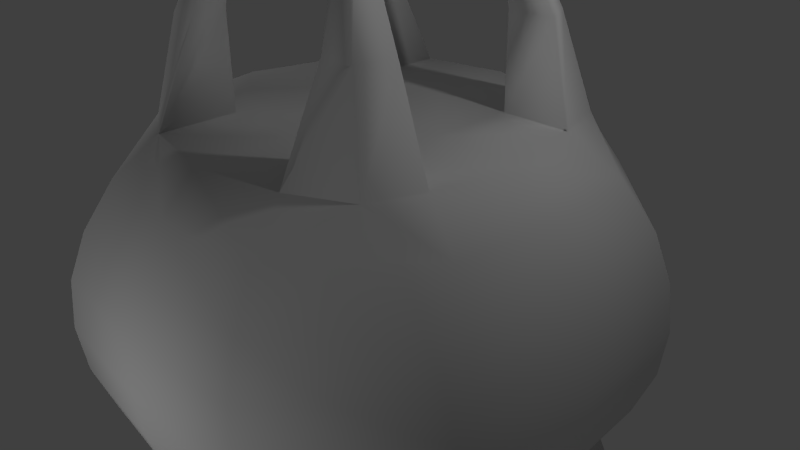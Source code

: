 # Source: CebollaEscupidora.blend  (saved by Blender 2.74.0; exported with 4.5.12 LTS)
import bpy
from mathutils import Matrix  # noqa: F401  (used for matrix-valued properties, if any)

bpy.ops.wm.read_factory_settings(use_empty=True)
scene = bpy.context.scene
scene.name = 'Scene'

# ---- collections
col_collection_1 = bpy.data.collections.new('Collection 1'); scene.collection.children.link(col_collection_1)

# ---- world
world_world = bpy.data.worlds.new('World'); scene.world = world_world
world_world.color = (0.05088, 0.05088, 0.05088)
world_world.use_sun_shadow = False
world_world.sun_shadow_jitter_overblur = 0.0
world_world.cycles.sampling_method = 'MANUAL'
world_world.cycles.sample_map_resolution = 256

# ---- cameras
cam_camera = bpy.data.cameras.new('Camera')
cam_camera.clip_end = 100.0
cam_camera.lens = 35.0
cam_camera.sensor_width = 32.0
cam_camera.sensor_height = 18.0
cam_camera.ortho_scale = 7.314
cam_camera.dof.focus_distance = 0.0
cam_camera.dof.aperture_fstop = 128.0

# ---- lights
light_point_001 = bpy.data.lights.new('Point.001', 'POINT')
light_point_001.transmission_factor = 0.0
light_point_001.energy = 100.0
light_point_001.shadow_buffer_clip_start = 0.5
light_point_001.shadow_soft_size = 0.1
light_point_001.shadow_maximum_resolution = 0.006
light_point_001.use_absolute_resolution = True
light_point_001.cycles.use_multiple_importance_sampling = False
light_point = bpy.data.lights.new('Point', 'POINT')
light_point.transmission_factor = 0.0
light_point.energy = 100.0
light_point.shadow_buffer_clip_start = 0.5
light_point.shadow_soft_size = 0.1
light_point.shadow_maximum_resolution = 0.006
light_point.use_absolute_resolution = True
light_point.cycles.use_multiple_importance_sampling = False
light_spot = bpy.data.lights.new('Spot', 'SPOT')
light_spot.transmission_factor = 0.0
light_spot.energy = 100.0
light_spot.shadow_buffer_clip_start = 0.5
light_spot.shadow_soft_size = 0.1
light_spot.shadow_maximum_resolution = 0.006
light_spot.use_absolute_resolution = True
light_spot.cycles.use_multiple_importance_sampling = False
light_lamp = bpy.data.lights.new('Lamp', 'POINT')
light_lamp.transmission_factor = 0.0
light_lamp.cutoff_distance = 30.0
light_lamp.energy = 100.0
light_lamp.shadow_buffer_clip_start = 1.001
light_lamp.shadow_soft_size = 0.1
light_lamp.shadow_maximum_resolution = 0.006
light_lamp.use_absolute_resolution = True
light_lamp.cycles.use_multiple_importance_sampling = False

# ---- meshes
me_plane_001 = bpy.data.meshes.new('Plane.001')
me_plane_001.from_pydata([(-3.405, 0.261, 0.00638), (-3.205, 0.8594, -0.004564), (-0.737, -3.447, 0.01592), (-3.425, -3.24, -0.009794), (-3.968, -2.981, -0.006368), (-2.432, -2.614, -0.006353), (-2.852, -2.161, -0.006346), (-3.188, -1.618, 0.003917), (-3.405, -1.011, -0.000458), (-3.489, -0.3928, -0.000731), (-2.833, 1.463, 0.008152), (-2.405, 1.911, -0.002384), (-3.268, 0.261, 1.638), (-3.287, -3.24, 0.614), (-2.294, -2.614, 1.135), (-3.05, -1.618, 1.527), (-3.351, -0.3928, 1.661), (-3.067, 0.8594, 1.523), (-0.5993, -3.447, 0.2184), (-3.83, -2.981, 0.8858), (-2.714, -2.161, 1.347), (-3.267, -1.011, 1.627), (-2.695, 1.463, 1.355), (-2.156, 1.911, 1.127), (-3.067, 0.8594, -1.532), (-0.5993, -3.447, -0.1865), (-3.83, -2.981, -0.8986), (-2.714, -2.161, -1.36), (-3.267, -1.011, -1.628), (-2.695, 1.463, -1.338), (-2.131, 1.911, -1.132), (-3.268, 0.261, -1.625), (-3.287, -3.24, -0.6336), (-2.294, -2.614, -1.148), (-3.05, -1.618, -1.519), (-3.351, -0.3928, -1.663), (-0.008941, 1.911, 2.393), (0.004475, 1.455, 2.838), (0.0004654, 0.8634, 3.187), (0.001086, 0.2618, 3.405), (-0.007574, -0.3916, 3.46), (0.001458, -1.011, 3.392), (-0.0002196, -1.619, 3.187), (-0.002844, -2.162, 2.838), (-0.00244, -2.616, 2.414), (0.00328, -2.98, 3.661), (-0.001302, -3.239, 3.12), (-0.001304, -3.446, 0.5574), (1.534, 0.8654, 3.05), (1.635, 0.2622, 3.269), (1.664, -0.3909, 3.324), (1.636, -1.011, 3.255), (1.525, -1.62, 3.05), (1.353, -2.163, 2.701), (1.144, -2.616, 2.277), (0.8967, -2.979, 3.524), (0.6184, -3.238, 2.984), (0.2977, -3.446, 0.4208), (1.12, 1.911, 2.15), (1.354, 1.451, 2.701), (-1.138, 1.911, 2.157), (-1.345, 1.459, 2.701), (-1.533, 0.8614, 3.05), (-1.633, 0.2614, 3.269), (-1.68, -0.3922, 3.324), (-1.633, -1.011, 3.255), (-1.525, -1.619, 3.05), (-1.359, -2.162, 2.701), (-1.148, -2.615, 2.277), (-0.8901, -2.98, 3.524), (-0.621, -3.239, 2.984), (-0.3003, -3.447, 0.4208), (2.812, 1.447, 0.008152), (3.177, 0.8673, -0.004564), (3.378, 0.2626, 0.00638), (3.445, -0.3903, -0.0007308), (3.378, -1.011, -0.0004582), (3.158, -1.62, 0.003916), (2.817, -2.163, -0.006347), (2.398, -2.617, -0.006353), (3.852, -2.979, -0.006369), (3.3, -3.238, -0.009794), (0.705, -3.445, 0.01592), (2.357, 1.911, -0.002385), (3.068, 0.8673, -1.532), (3.336, -0.3903, -1.663), (3.05, -1.62, -1.519), (2.289, -2.617, -1.148), (3.191, -3.238, -0.6336), (2.704, 1.447, -1.338), (3.27, 0.2626, -1.625), (3.27, -1.011, -1.628), (2.709, -2.163, -1.36), (3.743, -2.979, -0.8986), (0.5967, -3.445, -0.1865), (2.049, 1.911, -1.132), (2.704, 1.447, 1.355), (3.27, 0.2626, 1.638), (3.27, -1.011, 1.627), (2.709, -2.163, 1.347), (3.743, -2.979, 0.8858), (0.5967, -3.445, 0.2184), (2.13, 1.911, 1.127), (3.068, 0.8673, 1.523), (3.336, -0.3903, 1.661), (3.05, -1.62, 1.527), (2.289, -2.617, 1.135), (3.191, -3.238, 0.614), (-0.008941, 1.911, -2.37), (0.004475, 1.455, -2.793), (0.0004654, 0.8634, -3.167), (0.001086, 0.2618, -3.364), (-0.007574, -0.3916, -3.433), (0.001458, -1.011, -3.364), (-0.0002196, -1.619, -3.15), (-0.002844, -2.162, -2.822), (-0.00244, -2.616, -2.398), (0.00328, -2.98, -3.546), (-0.001302, -3.239, -3.012), (-0.001304, -3.446, -0.4973), (-1.138, 1.911, -2.162), (-1.345, 1.459, -2.685), (-1.533, 0.8614, -3.059), (-1.633, 0.2614, -3.256), (-1.68, -0.3922, -3.325), (-1.633, -1.011, -3.256), (-1.525, -1.619, -3.042), (-1.359, -2.162, -2.714), (-1.148, -2.615, -2.29), (-0.8901, -2.98, -3.437), (-0.621, -3.239, -2.904), (-0.3003, -3.447, -0.389), (1.534, 0.8654, -3.059), (1.635, 0.2622, -3.256), (1.664, -0.3909, -3.325), (1.636, -1.011, -3.256), (1.525, -1.62, -3.042), (1.353, -2.163, -2.714), (1.144, -2.616, -2.29), (0.8967, -2.979, -3.437), (0.6184, -3.238, -2.904), (0.2977, -3.446, -0.389), (1.12, 1.911, -2.02), (1.354, 1.451, -2.685), (0.4472, -3.445, -0.2878), (-1.138, 1.911, -0.002384), (-1.138, 1.911, 1.127), (-1.138, 1.911, -1.132), (-1.776, 1.911, 1.807), (-1.882, 1.913, -1.879), (-0.008941, 1.911, 0.01176), (-0.008941, 1.911, -1.179), (-0.008941, 1.911, 1.203), (1.12, 1.911, -0.002384), (1.12, 1.911, -1.132), (1.12, 1.911, 1.127), (1.828, 1.911, -1.874), (1.869, 1.911, 1.774), (-1.518, 3.115, -1.578), (-1.136, 3.115, -1.559), (-1.139, 3.115, -1.133), (-1.544, 3.115, -1.131), (-2.02, 1.461, -2.012), (-1.022, 4.522, -1.083), (-0.9616, 4.522, -1.081), (-0.9566, 4.522, -0.987), (-1.02, 4.522, -0.9875), (-1.522, 3.122, 1.569), (-1.138, 3.122, 1.568), (-1.138, 3.122, 1.127), (-1.545, 3.122, 1.127), (-1.076, 4.509, 1.069), (-1.012, 4.509, 1.067), (-1.012, 4.509, 0.9959), (-1.09, 4.509, 0.9959), (-2.02, 1.461, 2.028), (2.029, 1.449, 2.028), (2.029, 1.449, -2.012), (1.567, 3.128, 1.562), (1.721, 3.128, 1.127), (1.538, 3.128, -1.572), (1.074, 3.128, -1.569), (1.12, 3.128, -1.132), (1.12, 3.128, 1.559), (1.12, 3.128, 1.127), (1.761, 3.128, -1.13), (1.076, 4.516, 1.107), (1.089, 4.516, 1.031), (1.097, 4.516, -1.095), (0.9766, 4.516, -1.099), (0.9766, 4.516, -1.023), (0.9902, 4.516, 1.132), (0.9902, 4.516, 1.057), (1.101, 4.516, -1.023)], [(71, 131), (18, 101), (2, 82), (25, 94), (149, 162), (148, 175), (157, 176), (156, 177)], [(143, 177, 89, 84, 132), (29, 30, 149, 120, 121, 162), (123, 31, 24, 122), (124, 125, 28, 35), (127, 27, 34, 126), (129, 26, 33, 128), (130, 131, 25, 32), (140, 139, 93, 88), (137, 92, 87, 138), (135, 91, 86, 136), (134, 133, 90, 85), (122, 24, 29, 162, 121), (126, 34, 28, 125), (130, 32, 26, 129), (138, 87, 93, 139), (134, 85, 91, 135), (124, 35, 31, 123), (127, 128, 33, 27), (140, 88, 94, 144, 141), (137, 136, 86, 92), (143, 142, 156, 95, 89, 177), (132, 84, 90, 133), (21, 16, 9, 8), (20, 15, 7, 6), (19, 14, 5, 4), (18, 13, 3, 2), (22, 23, 11, 10), (17, 22, 10, 1), (16, 12, 0, 9), (15, 21, 8, 7), (14, 20, 6, 5), (13, 19, 4, 3), (12, 17, 1, 0), (100, 106, 54, 55), (104, 50, 51, 98), (102, 157, 58, 59, 176, 96), (107, 56, 57, 101), (105, 52, 53, 99), (97, 103, 48, 49), (8, 9, 35, 28), (6, 7, 34, 27), (4, 5, 33, 26), (2, 3, 32, 25), (10, 11, 30, 29), (1, 10, 29, 24), (9, 0, 31, 35), (7, 8, 28, 34), (5, 6, 27, 33), (3, 4, 26, 32), (0, 1, 24, 31), (70, 71, 47, 46), (69, 70, 46, 45), (68, 69, 45, 44), (67, 68, 44, 43), (66, 67, 43, 42), (65, 66, 42, 41), (64, 65, 41, 40), (63, 64, 40, 39), (62, 63, 39, 38), (61, 62, 38, 37), (60, 61, 37, 36), (46, 47, 57, 56), (45, 46, 56, 55), (44, 45, 55, 54), (43, 44, 54, 53), (42, 43, 53, 52), (41, 42, 52, 51), (40, 41, 51, 50), (39, 40, 50, 49), (38, 39, 49, 48), (37, 38, 48, 59), (36, 37, 59, 58), (96, 176, 59, 48, 103), (97, 49, 50, 104), (105, 98, 51, 52), (99, 53, 54, 106), (100, 55, 56, 107), (107, 101, 82, 81), (102, 96, 72, 83), (106, 100, 80, 79), (105, 99, 78, 77), (104, 98, 76, 75), (103, 97, 74, 73), (100, 107, 81, 80), (99, 106, 79, 78), (98, 105, 77, 76), (97, 104, 75, 74), (96, 103, 73, 72), (81, 82, 94, 88), (83, 72, 89, 95), (79, 80, 93, 87), (77, 78, 92, 86), (75, 76, 91, 85), (73, 74, 90, 84), (80, 81, 88, 93), (78, 79, 87, 92), (76, 77, 86, 91), (74, 75, 85, 90), (72, 73, 84, 89), (130, 118, 119, 131), (129, 117, 118, 130), (128, 116, 117, 129), (127, 115, 116, 128), (126, 114, 115, 127), (125, 113, 114, 126), (124, 112, 113, 125), (123, 111, 112, 124), (122, 110, 111, 123), (121, 109, 110, 122), (120, 108, 109, 121), (118, 140, 141, 119), (117, 139, 140, 118), (116, 138, 139, 117), (115, 137, 138, 116), (114, 136, 137, 115), (113, 135, 136, 114), (112, 134, 135, 113), (111, 133, 134, 112), (110, 132, 133, 111), (109, 143, 132, 110), (108, 142, 143, 109), (23, 22, 175, 61, 60, 148), (22, 17, 62, 61, 175), (17, 12, 63, 62), (12, 16, 64, 63), (16, 21, 65, 64), (21, 15, 66, 65), (15, 20, 67, 66), (20, 14, 68, 67), (14, 19, 69, 68), (19, 13, 70, 69), (13, 18, 71, 70), (30, 11, 145, 147), (11, 23, 146, 145), (23, 148, 167, 170), (149, 30, 161, 158), (60, 36, 152, 146), (150, 145, 146, 152), (151, 147, 145, 150), (120, 147, 151, 108), (108, 151, 154, 142), (154, 95, 185, 182), (95, 154, 153, 83), (151, 150, 153, 154), (83, 153, 155, 102), (102, 155, 184, 179), (58, 155, 152, 36), (150, 152, 155, 153), (158, 161, 166, 163), (30, 147, 160, 161), (147, 120, 159, 160), (120, 149, 158, 159), (164, 163, 166, 165), (161, 160, 165, 166), (160, 159, 164, 165), (159, 158, 163, 164), (170, 167, 171, 174), (146, 23, 170, 169), (60, 146, 169, 168), (148, 60, 168, 167), (172, 173, 174, 171), (169, 170, 174, 173), (168, 169, 173, 172), (167, 168, 172, 171), (182, 185, 193, 190), (179, 184, 192, 187), (58, 157, 178, 183), (95, 156, 180, 185), (155, 58, 183, 184), (142, 154, 182, 181), (156, 142, 181, 180), (157, 102, 179, 178), (188, 189, 190, 193), (187, 192, 191, 186), (183, 178, 186, 191), (185, 180, 188, 193), (184, 183, 191, 192), (181, 182, 190, 189), (180, 181, 189, 188), (178, 179, 187, 186)])
me_plane_001.polygons.foreach_set('use_smooth', [True] * 180)
_uv = me_plane_001.uv_layers.new(name='UVMap')
_uv.uv.foreach_set('vector', [0.3384, 0.4913, 0.3861, 0.4867, 0.4375, 0.4873, 0.4413, 0.5199, 0.3399, 0.5255, 0.101, 0.485, 0.1098, 0.4452, 0.1546, 0.4559, 0.2009, 0.4506, 0.2013, 0.4894, 0.1529, 0.4848, 0.198, 0.5531, 0.0945, 0.5495, 0.09673, 0.5192, 0.1992, 0.5249, 0.1967, 0.5812, 0.1973, 0.608, 0.09433, 0.6091, 0.09382, 0.5801, 0.1983, 0.6687, 0.09958, 0.6735, 0.096, 0.6403, 0.1978, 0.6371, 0.1568, 0.1041, 0.05733, 0.3072, 0.02756, 0.2557, 0.09085, 0.1042, 0.1747, 0.1186, 0.2414, 0.2129, 0.2289, 0.2339, 0.08342, 0.2942, 0.2283, 0.08838, 0.2253, 0.06544, 0.4472, 0.09069, 0.422, 0.1075, 0.3402, 0.6688, 0.4386, 0.6733, 0.4339, 0.7085, 0.3395, 0.7057, 0.3416, 0.6083, 0.4437, 0.609, 0.4421, 0.6402, 0.341, 0.6373, 0.3413, 0.5816, 0.341, 0.5536, 0.4435, 0.5502, 0.4438, 0.5803, 0.1992, 0.5249, 0.09673, 0.5192, 0.101, 0.485, 0.1529, 0.4848, 0.2013, 0.4894, 0.1978, 0.6371, 0.096, 0.6403, 0.09433, 0.6091, 0.1973, 0.608, 0.1747, 0.1186, 0.08342, 0.2942, 0.05733, 0.3072, 0.1568, 0.1041, 0.2599, 0.009982, 0.4229, 0.03772, 0.4472, 0.09069, 0.2253, 0.06544, 0.3413, 0.5816, 0.4438, 0.5803, 0.4437, 0.609, 0.3416, 0.6083, 0.1967, 0.5812, 0.09382, 0.5801, 0.0945, 0.5495, 0.198, 0.5531, 0.1983, 0.6687, 0.1991, 0.7057, 0.1045, 0.7089, 0.09958, 0.6735, 0.2283, 0.08838, 0.422, 0.1075, 0.2966, 0.1959, 0.2868, 0.1953, 0.2771, 0.1948, 0.3402, 0.6688, 0.341, 0.6373, 0.4421, 0.6402, 0.4386, 0.6733, 0.3384, 0.4913, 0.3408, 0.4466, 0.3824, 0.4559, 0.4263, 0.444, 0.4375, 0.4873, 0.3861, 0.4867, 0.3399, 0.5255, 0.4413, 0.5199, 0.4435, 0.5502, 0.341, 0.5536, 0.09468, 0.5481, 0.09435, 0.577, 0.006076, 0.5778, 0.008836, 0.5402, 0.09932, 0.484, 0.09656, 0.5169, 0.01631, 0.5021, 0.02647, 0.4654, 0.07734, 0.3415, 0.1052, 0.3947, 0.02756, 0.3466, 0.04206, 0.338, 0.2303, 0.2369, 0.1015, 0.3257, 0.08066, 0.3164, 0.2226, 0.2392, 0.1028, 0.6742, 0.1114, 0.7134, 0.04472, 0.7297, 0.0314, 0.6954, 0.09767, 0.6377, 0.1028, 0.6742, 0.0314, 0.6954, 0.01726, 0.6548, 0.09435, 0.577, 0.09586, 0.6075, 0.0101, 0.6175, 0.006076, 0.5778, 0.09656, 0.5169, 0.09468, 0.5481, 0.008836, 0.5402, 0.01631, 0.5021, 0.104, 0.4485, 0.09932, 0.484, 0.02647, 0.4654, 0.03864, 0.4312, 0.1015, 0.3257, 0.07734, 0.3415, 0.04206, 0.338, 0.08066, 0.3164, 0.09586, 0.6075, 0.09767, 0.6377, 0.01726, 0.6548, 0.0101, 0.6175, 0.4685, 0.132, 0.4995, 0.182, 0.4325, 0.3316, 0.365, 0.3312, 0.4426, 0.5772, 0.3401, 0.5757, 0.3406, 0.549, 0.4427, 0.5485, 0.4259, 0.7138, 0.3873, 0.7024, 0.3369, 0.7051, 0.3372, 0.6636, 0.3867, 0.6706, 0.4351, 0.6731, 0.4406, 0.1427, 0.3495, 0.3163, 0.2881, 0.2186, 0.2993, 0.1986, 0.4409, 0.5174, 0.3401, 0.5202, 0.3398, 0.4876, 0.4381, 0.4845, 0.4414, 0.6075, 0.4397, 0.6378, 0.3382, 0.6321, 0.3391, 0.6034, 0.008682, 0.6171, 0.006141, 0.5796, 0.09382, 0.5801, 0.09433, 0.6091, 0.02669, 0.6918, 0.0155, 0.6553, 0.096, 0.6403, 0.09958, 0.6735, 0.04206, 0.338, 0.02756, 0.3466, 0.02756, 0.2557, 0.05733, 0.3072, 0.2226, 0.2392, 0.08066, 0.3164, 0.08342, 0.2942, 0.2289, 0.2339, 0.03054, 0.4639, 0.04433, 0.4309, 0.1098, 0.4452, 0.101, 0.485, 0.01805, 0.5036, 0.03054, 0.4639, 0.101, 0.485, 0.09673, 0.5192, 0.006141, 0.5796, 0.009538, 0.5401, 0.0945, 0.5495, 0.09382, 0.5801, 0.0155, 0.6553, 0.008682, 0.6171, 0.09433, 0.6091, 0.096, 0.6403, 0.03884, 0.7262, 0.02669, 0.6918, 0.09958, 0.6735, 0.1045, 0.7089, 0.08066, 0.3164, 0.04206, 0.338, 0.05733, 0.3072, 0.08342, 0.2942, 0.009538, 0.5401, 0.01805, 0.5036, 0.09673, 0.5192, 0.0945, 0.5495, 0.2991, 0.3434, 0.2535, 0.2378, 0.2734, 0.2343, 0.3259, 0.3328, 0.3028, 0.3643, 0.2991, 0.3434, 0.3259, 0.3328, 0.3354, 0.3504, 0.2657, 0.421, 0.3028, 0.3643, 0.3354, 0.3504, 0.3651, 0.4066, 0.1979, 0.4874, 0.1985, 0.4504, 0.269, 0.4485, 0.2689, 0.4834, 0.1978, 0.52, 0.1979, 0.4874, 0.2689, 0.4834, 0.269, 0.5162, 0.1973, 0.5488, 0.1978, 0.52, 0.269, 0.5162, 0.269, 0.5464, 0.1968, 0.5754, 0.1973, 0.5488, 0.269, 0.5464, 0.2685, 0.5748, 0.1984, 0.6032, 0.1968, 0.5754, 0.2685, 0.5748, 0.2688, 0.6045, 0.1992, 0.6318, 0.1984, 0.6032, 0.2688, 0.6045, 0.2688, 0.634, 0.2006, 0.6641, 0.1992, 0.6318, 0.2688, 0.634, 0.269, 0.6677, 0.1996, 0.7047, 0.2006, 0.6641, 0.269, 0.6677, 0.2682, 0.7024, 0.3259, 0.3328, 0.2734, 0.2343, 0.2881, 0.2186, 0.3495, 0.3163, 0.3354, 0.3504, 0.3259, 0.3328, 0.3495, 0.3163, 0.365, 0.3312, 0.3651, 0.4066, 0.3354, 0.3504, 0.365, 0.3312, 0.4325, 0.3316, 0.2689, 0.4834, 0.269, 0.4485, 0.3394, 0.4507, 0.3398, 0.4876, 0.269, 0.5162, 0.2689, 0.4834, 0.3398, 0.4876, 0.3401, 0.5202, 0.269, 0.5464, 0.269, 0.5162, 0.3401, 0.5202, 0.3406, 0.549, 0.2685, 0.5748, 0.269, 0.5464, 0.3406, 0.549, 0.3401, 0.5757, 0.2688, 0.6045, 0.2685, 0.5748, 0.3401, 0.5757, 0.3391, 0.6034, 0.2688, 0.634, 0.2688, 0.6045, 0.3391, 0.6034, 0.3382, 0.6321, 0.269, 0.6677, 0.2688, 0.634, 0.3382, 0.6321, 0.3372, 0.6636, 0.2682, 0.7024, 0.269, 0.6677, 0.3372, 0.6636, 0.3369, 0.7051, 0.4351, 0.6731, 0.3867, 0.6706, 0.3372, 0.6636, 0.3382, 0.6321, 0.4397, 0.6378, 0.4414, 0.6075, 0.3391, 0.6034, 0.3401, 0.5757, 0.4426, 0.5772, 0.4409, 0.5174, 0.4427, 0.5485, 0.3406, 0.549, 0.3401, 0.5202, 0.4381, 0.4845, 0.3398, 0.4876, 0.3394, 0.4507, 0.4337, 0.4492, 0.4685, 0.132, 0.365, 0.3312, 0.3495, 0.3163, 0.4406, 0.1427, 0.4406, 0.1427, 0.2993, 0.1986, 0.3039, 0.194, 0.4419, 0.1193, 0.4259, 0.7138, 0.4351, 0.6731, 0.506, 0.6945, 0.4921, 0.7304, 0.4995, 0.182, 0.4685, 0.132, 0.4829, 0.0976, 0.5018, 0.08808, 0.4409, 0.5174, 0.4381, 0.4845, 0.5105, 0.4654, 0.5206, 0.5023, 0.4426, 0.5772, 0.4427, 0.5485, 0.528, 0.5405, 0.5306, 0.5781, 0.4397, 0.6378, 0.4414, 0.6075, 0.5267, 0.6177, 0.5195, 0.6554, 0.4685, 0.132, 0.4406, 0.1427, 0.4419, 0.1193, 0.4829, 0.0976, 0.4381, 0.4845, 0.4337, 0.4492, 0.4986, 0.4312, 0.5105, 0.4654, 0.4427, 0.5485, 0.4409, 0.5174, 0.5206, 0.5023, 0.528, 0.5405, 0.4414, 0.6075, 0.4426, 0.5772, 0.5306, 0.5781, 0.5267, 0.6177, 0.4351, 0.6731, 0.4397, 0.6378, 0.5195, 0.6554, 0.506, 0.6945, 0.4419, 0.1193, 0.3039, 0.194, 0.2966, 0.1959, 0.422, 0.1075, 0.4924, 0.4309, 0.5069, 0.4654, 0.4375, 0.4873, 0.4263, 0.444, 0.5018, 0.08808, 0.4829, 0.0976, 0.4472, 0.09069, 0.4229, 0.03772, 0.522, 0.6553, 0.511, 0.692, 0.4386, 0.6733, 0.4421, 0.6402, 0.531, 0.5796, 0.5287, 0.617, 0.4437, 0.609, 0.4438, 0.5803, 0.519, 0.5036, 0.5277, 0.5404, 0.4435, 0.5502, 0.4413, 0.5199, 0.4829, 0.0976, 0.4419, 0.1193, 0.422, 0.1075, 0.4472, 0.09069, 0.511, 0.692, 0.4991, 0.7264, 0.4339, 0.7085, 0.4386, 0.6733, 0.5287, 0.617, 0.522, 0.6553, 0.4421, 0.6402, 0.4437, 0.609, 0.5277, 0.5404, 0.531, 0.5796, 0.4438, 0.5803, 0.4435, 0.5502, 0.5069, 0.4654, 0.519, 0.5036, 0.4413, 0.5199, 0.4375, 0.4873, 0.1747, 0.1186, 0.2001, 0.101, 0.2569, 0.199, 0.2414, 0.2129, 0.1568, 0.1041, 0.1892, 0.08123, 0.2001, 0.101, 0.1747, 0.1186, 0.09085, 0.1042, 0.1577, 0.02558, 0.1892, 0.08123, 0.1568, 0.1041, 0.1983, 0.6687, 0.2693, 0.6736, 0.2694, 0.7087, 0.1991, 0.7057, 0.1978, 0.6371, 0.2695, 0.6413, 0.2693, 0.6736, 0.1983, 0.6687, 0.1973, 0.608, 0.2696, 0.6106, 0.2695, 0.6413, 0.1978, 0.6371, 0.1967, 0.5812, 0.2692, 0.5819, 0.2696, 0.6106, 0.1973, 0.608, 0.198, 0.5531, 0.2697, 0.5517, 0.2692, 0.5819, 0.1967, 0.5812, 0.1992, 0.5249, 0.2698, 0.522, 0.2697, 0.5517, 0.198, 0.5531, 0.2013, 0.4894, 0.2704, 0.4866, 0.2698, 0.522, 0.1992, 0.5249, 0.2009, 0.4506, 0.2701, 0.4523, 0.2704, 0.4866, 0.2013, 0.4894, 0.2001, 0.101, 0.2283, 0.08838, 0.2771, 0.1948, 0.2569, 0.199, 0.1892, 0.08123, 0.2253, 0.06544, 0.2283, 0.08838, 0.2001, 0.101, 0.1577, 0.02558, 0.2599, 0.009982, 0.2253, 0.06544, 0.1892, 0.08123, 0.2693, 0.6736, 0.3402, 0.6688, 0.3395, 0.7057, 0.2694, 0.7087, 0.2695, 0.6413, 0.341, 0.6373, 0.3402, 0.6688, 0.2693, 0.6736, 0.2696, 0.6106, 0.3416, 0.6083, 0.341, 0.6373, 0.2695, 0.6413, 0.2692, 0.5819, 0.3413, 0.5816, 0.3416, 0.6083, 0.2696, 0.6106, 0.2697, 0.5517, 0.341, 0.5536, 0.3413, 0.5816, 0.2692, 0.5819, 0.2698, 0.522, 0.3399, 0.5255, 0.341, 0.5536, 0.2697, 0.5517, 0.2704, 0.4866, 0.3384, 0.4913, 0.3399, 0.5255, 0.2698, 0.522, 0.2701, 0.4523, 0.3408, 0.4466, 0.3384, 0.4913, 0.2704, 0.4866, 0.1114, 0.7134, 0.1028, 0.6742, 0.1513, 0.6713, 0.2006, 0.6641, 0.1996, 0.7047, 0.1556, 0.703, 0.1028, 0.6742, 0.09767, 0.6377, 0.1992, 0.6318, 0.2006, 0.6641, 0.1513, 0.6713, 0.09767, 0.6377, 0.09586, 0.6075, 0.1984, 0.6032, 0.1992, 0.6318, 0.09586, 0.6075, 0.09435, 0.577, 0.1968, 0.5754, 0.1984, 0.6032, 0.09435, 0.577, 0.09468, 0.5481, 0.1973, 0.5488, 0.1968, 0.5754, 0.09468, 0.5481, 0.09656, 0.5169, 0.1978, 0.52, 0.1973, 0.5488, 0.09656, 0.5169, 0.09932, 0.484, 0.1979, 0.4874, 0.1978, 0.52, 0.09932, 0.484, 0.104, 0.4485, 0.1985, 0.4504, 0.1979, 0.4874, 0.1052, 0.3947, 0.07734, 0.3415, 0.3028, 0.3643, 0.2657, 0.421, 0.07734, 0.3415, 0.1015, 0.3257, 0.2991, 0.3434, 0.3028, 0.3643, 0.1015, 0.3257, 0.2303, 0.2369, 0.2535, 0.2378, 0.2991, 0.3434, 0.5951, 0.3161, 0.5747, 0.23, 0.6712, 0.2306, 0.6707, 0.3166, 0.5747, 0.229, 0.5937, 0.143, 0.6713, 0.1431, 0.6712, 0.2291, 0.6837, 0.5423, 0.7032, 0.5121, 0.7541, 0.5454, 0.7475, 0.5674, 0.7026, 0.6695, 0.6844, 0.6355, 0.7476, 0.6109, 0.754, 0.6326, 0.6713, 0.06463, 0.7573, 0.04674, 0.7573, 0.1374, 0.6713, 0.1431, 0.7572, 0.2281, 0.6712, 0.2291, 0.6713, 0.1431, 0.7573, 0.1374, 0.7567, 0.3207, 0.6707, 0.3166, 0.6712, 0.2306, 0.7572, 0.23, 0.6702, 0.395, 0.6707, 0.3166, 0.7567, 0.3207, 0.7561, 0.4113, 0.7561, 0.4113, 0.7567, 0.3207, 0.8427, 0.3176, 0.8423, 0.3853, 0.6851, 0.5906, 0.6849, 0.5433, 0.7444, 0.5582, 0.7471, 0.5899, 0.9134, 0.318, 0.8427, 0.3176, 0.8432, 0.2316, 0.9374, 0.2321, 0.7567, 0.3207, 0.7572, 0.23, 0.8432, 0.2316, 0.8427, 0.3176, 0.9374, 0.2293, 0.8432, 0.2293, 0.8432, 0.1432, 0.9202, 0.1433, 0.6822, 0.6332, 0.6843, 0.5835, 0.7462, 0.5851, 0.7434, 0.6156, 0.8433, 0.06533, 0.8432, 0.1432, 0.7573, 0.1374, 0.7573, 0.04674, 0.7572, 0.2281, 0.7573, 0.1374, 0.8432, 0.1432, 0.8432, 0.2293, 0.754, 0.6326, 0.7476, 0.6109, 0.8223, 0.5925, 0.823, 0.5971, 0.6844, 0.6355, 0.687, 0.5893, 0.749, 0.5895, 0.7476, 0.6109, 0.687, 0.5893, 0.6844, 0.5418, 0.7479, 0.5668, 0.749, 0.5895, 0.6844, 0.5418, 0.7034, 0.5078, 0.7522, 0.548, 0.7479, 0.5668, 0.8222, 0.5847, 0.8251, 0.5841, 0.8258, 0.5888, 0.8227, 0.5893, 0.7476, 0.6109, 0.749, 0.5895, 0.8227, 0.5893, 0.8223, 0.5925, 0.749, 0.5895, 0.7479, 0.5668, 0.8222, 0.5847, 0.8227, 0.5893, 0.7479, 0.5668, 0.7522, 0.548, 0.8225, 0.5818, 0.8222, 0.5847, 0.7475, 0.5674, 0.7541, 0.5454, 0.822, 0.5824, 0.8212, 0.5859, 0.6862, 0.5891, 0.6837, 0.5423, 0.7475, 0.5674, 0.7484, 0.5892, 0.6837, 0.6368, 0.6862, 0.5891, 0.7484, 0.5892, 0.7471, 0.6127, 0.7016, 0.6656, 0.6837, 0.6368, 0.7471, 0.6127, 0.7526, 0.6317, 0.8212, 0.5934, 0.8216, 0.5898, 0.8254, 0.5902, 0.8244, 0.5938, 0.7484, 0.5892, 0.7475, 0.5674, 0.8212, 0.5859, 0.8216, 0.5898, 0.7471, 0.6127, 0.7484, 0.5892, 0.8216, 0.5898, 0.8212, 0.5934, 0.7526, 0.6317, 0.7471, 0.6127, 0.8212, 0.5934, 0.8217, 0.5965, 0.7471, 0.5899, 0.7444, 0.5582, 0.8173, 0.5798, 0.8182, 0.5859, 0.7434, 0.6156, 0.7462, 0.5851, 0.8173, 0.59, 0.8165, 0.5951, 0.6835, 0.5349, 0.706, 0.4998, 0.7539, 0.541, 0.7467, 0.5624, 0.6849, 0.5433, 0.6965, 0.5067, 0.7535, 0.5355, 0.7444, 0.5582, 0.6843, 0.5835, 0.6835, 0.5349, 0.7467, 0.5624, 0.7462, 0.5851, 0.6849, 0.6347, 0.6851, 0.5906, 0.7471, 0.5899, 0.7471, 0.6125, 0.6981, 0.6686, 0.6849, 0.6347, 0.7471, 0.6125, 0.7534, 0.6351, 0.6956, 0.665, 0.6822, 0.6332, 0.7434, 0.6156, 0.7517, 0.637, 0.8209, 0.5795, 0.822, 0.5853, 0.8182, 0.5859, 0.8173, 0.5798, 0.8165, 0.5951, 0.8173, 0.59, 0.8209, 0.5896, 0.8202, 0.594, 0.7467, 0.5624, 0.7539, 0.541, 0.8187, 0.5822, 0.8174, 0.5864, 0.7444, 0.5582, 0.7535, 0.5355, 0.8182, 0.5762, 0.8173, 0.5798, 0.7462, 0.5851, 0.7467, 0.5624, 0.8174, 0.5864, 0.8173, 0.59, 0.7471, 0.6125, 0.7471, 0.5899, 0.8182, 0.5859, 0.8182, 0.5897, 0.7534, 0.6351, 0.7471, 0.6125, 0.8182, 0.5897, 0.8197, 0.5956, 0.7517, 0.637, 0.7434, 0.6156, 0.8165, 0.5951, 0.8176, 0.5988])
me_plane_001.use_remesh_preserve_volume = False
me_plane_001.use_remesh_preserve_attributes = False
me_plane_001.use_mirror_vertex_groups = False
me_plane_001.update()
arm_armature = bpy.data.armatures.new('Armature')  # bones are not reproduced

# ---- objects
ob_point_001 = bpy.data.objects.new('Point.001', light_point_001)
ob_point = bpy.data.objects.new('Point', light_point)
ob_spot = bpy.data.objects.new('Spot', light_spot)
ob_armature = bpy.data.objects.new('Armature', arm_armature)
ob_plane = bpy.data.objects.new('Plane', me_plane_001)
ob_lamp = bpy.data.objects.new('Lamp', light_lamp)
ob_camera = bpy.data.objects.new('Camera', cam_camera)

# ---- transforms, parenting, visibility, modifiers, constraints
ob_point_001.location = (0.2402, -7.291, -0.4389)
ob_point_001.lineart.crease_threshold = 0.0
ob_point.location = (-7.061, -1.388, 1.692)
ob_point.lineart.crease_threshold = 0.0
ob_spot.location = (-0.09972, 12.09, -2.02)
ob_spot.rotation_euler = (-5.071, -9.425, 3.142)
ob_spot.lineart.crease_threshold = 0.0
ob_armature.location = (0.0, 0.0, 0.0)
ob_armature.scale = (1.576, 1.576, 1.576)
ob_armature.lineart.crease_threshold = 0.0
ob_plane.parent = ob_armature
ob_plane.matrix_parent_inverse = Matrix(((0.6344, 0.0, 0.0, 0.0), (0.0, 0.6344, 0.0, 0.0), (0.0, 0.0, 0.6344, 0.0), (0.0, 0.0, 0.0, 1.0)))
ob_plane.location = (0.0, 0.0, 0.0)
ob_plane.rotation_euler = (1.571, 0.0, 0.0)
ob_plane.lineart.crease_threshold = 0.0
_vg = ob_plane.vertex_groups.new(name='Bone')
_vg = ob_plane.vertex_groups.new(name='Bone.002')
for _i, _w in zip([72, 73, 74, 75, 76, 77, 78, 79, 83, 84, 85, 86, 87, 89, 90, 91, 92, 95, 96, 97, 98, 99, 102, 103, 104, 105, 108, 109, 110, 111, 112, 113, 114, 115, 120, 121, 122, 123, 132, 133, 134, 135, 136, 137, 138, 142, 143, 151, 153, 154, 156, 177, 185], [0.4799, 0.3569, 0.2366, 0.1624, 0.1141, 0.0781, 0.05215, 0.01632, 0.5693, 0.3648, 0.2182, 0.1058, 0.03043, 0.456, 0.2888, 0.1547, 0.06949, 0.7893, 0.1175, 0.1138, 0.07674, 0.02619, 0.06114, 0.1262, 0.09608, 0.05484, 0.2578, 0.2997, 0.1778, 0.1314, 0.09704, 0.073, 0.05272, 0.02359, 0.004864, 0.01177, 0.004672, 0.0005265, 0.3449, 0.2703, 0.2068, 0.1541, 0.103, 0.06532, 0.02376, 0.7641, 0.456, 0.178, 0.6756, 0.9509, 0.1789, 0.456, 0.01839]): _vg.add([_i], _w, 'REPLACE')
_vg = ob_plane.vertex_groups.new(name='Bone.012')
for _i, _w in zip([72, 73, 74, 75, 76, 77, 78, 83, 84, 85, 86, 87, 89, 90, 91, 92, 95, 96, 97, 98, 103, 104, 105, 108, 109, 110, 111, 112, 113, 114, 115, 132, 133, 134, 135, 136, 137, 138, 142, 143, 156, 177, 180, 181, 182, 185], [0.1483, 0.2002, 0.1428, 0.1036, 0.07562, 0.05331, 0.02301, 0.08835, 0.315, 0.1796, 0.08462, 0.01274, 0.4109, 0.2423, 0.1255, 0.05492, 0.1623, 0.04245, 0.06025, 0.03983, 0.06128, 0.05393, 0.01673, 0.06441, 0.09393, 0.08354, 0.07569, 0.06277, 0.05054, 0.02623, 0.004752, 0.3001, 0.2302, 0.1733, 0.1277, 0.08436, 0.05289, 0.008831, 0.1371, 0.4109, 0.7961, 0.4109, 0.8988, 0.1077, 0.04721, 0.8277]): _vg.add([_i], _w, 'REPLACE')
_vg = ob_plane.vertex_groups.new(name='Bone.013')
for _i, _w in zip([142, 180, 181, 182, 185, 188, 189, 190, 193], [0.0152, 0.09268, 0.8719, 0.937, 0.1365, 0.9957, 1.001, 1.0, 0.9991]): _vg.add([_i], _w, 'REPLACE')
_vg = ob_plane.vertex_groups.new(name='Bone.003')
for _i, _w in zip([36, 37, 38, 39, 40, 41, 42, 43, 48, 49, 50, 51, 52, 53, 54, 58, 59, 72, 73, 74, 75, 76, 77, 78, 83, 84, 85, 90, 91, 96, 97, 98, 99, 102, 103, 104, 105, 106, 152, 153, 155, 157, 176], [0.2039, 0.1639, 0.1214, 0.09906, 0.07599, 0.05746, 0.0329, 0.006706, 0.3822, 0.2747, 0.1932, 0.1295, 0.08467, 0.05184, 0.004739, 0.7209, 0.4779, 0.1522, 0.1113, 0.09338, 0.07361, 0.05685, 0.03319, 0.007739, 0.1936, 0.003371, 0.009334, 0.01219, 0.0002374, 0.4194, 0.233, 0.1263, 0.05243, 0.7243, 0.3066, 0.1734, 0.083, 0.009433, 0.1631, 0.1534, 0.9444, 0.1664, 0.4256]): _vg.add([_i], _w, 'REPLACE')
_vg = ob_plane.vertex_groups.new(name='Bone.010')
for _i, _w in zip([36, 37, 38, 39, 40, 41, 42, 48, 49, 50, 51, 52, 53, 58, 59, 72, 73, 74, 75, 76, 77, 83, 96, 97, 98, 99, 102, 103, 104, 105, 157, 176, 178, 179, 183], [0.05558, 0.08377, 0.08379, 0.07602, 0.06105, 0.04428, 0.01862, 0.3622, 0.253, 0.1737, 0.1142, 0.07318, 0.03767, 0.1464, 0.3588, 0.0611, 0.05631, 0.05319, 0.03965, 0.02229, 0.004671, 0.04784, 0.2576, 0.1581, 0.08924, 0.02629, 0.1367, 0.2003, 0.1205, 0.05953, 0.7912, 0.4649, 0.7832, 0.1195, 0.0907]): _vg.add([_i], _w, 'REPLACE')
_vg = ob_plane.vertex_groups.new(name='Bone.011')
for _i, _w in zip([58, 102, 178, 179, 183, 184, 186, 187, 191, 192], [0.0213, 0.02531, 0.2054, 0.8525, 0.8884, 0.9757, 0.9979, 0.9999, 0.9997, 1.001]): _vg.add([_i], _w, 'REPLACE')
_vg = ob_plane.vertex_groups.new(name='Bone.004')
for _i, _w in zip([0, 1, 5, 6, 7, 8, 9, 10, 11, 12, 14, 15, 16, 17, 19, 20, 21, 22, 23, 24, 27, 28, 29, 30, 31, 34, 35, 36, 37, 38, 39, 40, 41, 42, 43, 44, 45, 48, 49, 50, 51, 52, 53, 58, 59, 60, 61, 62, 63, 64, 65, 66, 67, 68, 69, 70, 83, 108, 145, 146, 148, 150, 151, 152, 153, 175], [0.1734, 0.2099, 0.02763, 0.0596, 0.08501, 0.1131, 0.1411, 0.326, 0.287, 0.4109, 0.06164, 0.1908, 0.3588, 0.4522, 0.01358, 0.117, 0.2932, 0.5111, 0.7073, 0.0577, 0.004268, 0.02442, 0.03312, 0.01004, 0.05561, 0.01618, 0.03743, 0.5894, 0.4899, 0.3683, 0.2581, 0.1907, 0.143, 0.1026, 0.06998, 0.03987, 0.004098, 0.06084, 0.0738, 0.0712, 0.05978, 0.04705, 0.02253, 0.06921, 0.06799, 0.7702, 0.4679, 0.4503, 0.4161, 0.3669, 0.2993, 0.1965, 0.1222, 0.06699, 0.02555, 0.001957, 0.00638, 0.007197, 0.2988, 0.9582, 0.1508, 0.9492, 0.1304, 0.7895, 0.1343, 0.4679]): _vg.add([_i], _w, 'REPLACE')
_vg = ob_plane.vertex_groups.new(name='Bone.008')
for _i, _w in zip([0, 1, 5, 6, 7, 8, 9, 10, 11, 12, 14, 15, 16, 17, 19, 20, 21, 22, 23, 24, 28, 31, 34, 35, 36, 37, 38, 39, 40, 41, 42, 43, 44, 48, 49, 50, 51, 52, 53, 60, 61, 62, 63, 64, 65, 66, 67, 68, 69, 148, 167, 168, 170, 175], [0.1131, 0.1066, 0.01846, 0.05147, 0.07149, 0.09114, 0.1055, 0.1005, 0.07116, 0.3787, 0.05723, 0.1802, 0.3381, 0.3956, 0.008244, 0.1096, 0.2787, 0.3815, 0.1724, 0.01054, 0.003394, 0.01625, 0.0006355, 0.007742, 0.09005, 0.1548, 0.2219, 0.1772, 0.1444, 0.1148, 0.0855, 0.05985, 0.02842, 0.02093, 0.04665, 0.04936, 0.03727, 0.02377, 0.007176, 0.1628, 0.4667, 0.4356, 0.4011, 0.3537, 0.2881, 0.1872, 0.1152, 0.06232, 0.01938, 0.8134, 0.4457, 0.05627, 0.03681, 0.4667]): _vg.add([_i], _w, 'REPLACE')
_vg = ob_plane.vertex_groups.new(name='Bone.009')
for _i, _w in zip([23, 60, 167, 168, 169, 170, 171, 172, 173, 174], [0.03211, 0.01522, 0.5502, 0.927, 0.9806, 0.9404, 0.9988, 1.001, 1.0, 0.9998]): _vg.add([_i], _w, 'REPLACE')
_vg = ob_plane.vertex_groups.new(name='Bone.005')
for _i, _w in zip([0, 1, 5, 6, 7, 8, 9, 10, 11, 12, 15, 16, 17, 20, 21, 22, 23, 24, 26, 27, 28, 29, 30, 31, 32, 33, 34, 35, 84, 85, 89, 90, 108, 109, 110, 111, 112, 113, 114, 115, 116, 117, 120, 121, 122, 123, 124, 125, 126, 127, 128, 129, 130, 132, 133, 134, 135, 136, 137, 138, 142, 143, 145, 147, 149, 151, 162, 177], [0.2126, 0.2974, 0.03083, 0.06238, 0.08955, 0.1234, 0.1606, 0.3415, 0.5048, 0.02863, 0.01391, 0.0249, 0.03733, 0.003593, 0.01954, 0.03824, 0.0574, 0.4161, 0.01778, 0.1187, 0.2868, 0.4946, 0.7795, 0.371, 0.0003927, 0.06435, 0.1885, 0.3421, 0.01096, 0.005479, 0.008266, 0.0101, 0.5061, 0.3437, 0.3082, 0.2284, 0.1759, 0.1356, 0.09886, 0.069, 0.04126, 0.007746, 0.7588, 0.4947, 0.4537, 0.4141, 0.364, 0.2973, 0.1949, 0.1228, 0.07002, 0.03137, 0.005921, 0.07181, 0.08047, 0.07774, 0.06803, 0.05301, 0.0281, 0.001256, 0.0351, 0.008268, 0.6643, 0.9582, 0.2192, 0.6532, 0.4946, 0.008267]): _vg.add([_i], _w, 'REPLACE')
_vg = ob_plane.vertex_groups.new(name='Bone.006')
for _i, _w in zip([0, 1, 5, 6, 7, 8, 9, 10, 11, 12, 15, 16, 17, 21, 24, 26, 27, 28, 29, 30, 31, 33, 34, 35, 108, 109, 110, 111, 112, 113, 114, 115, 116, 117, 120, 121, 122, 123, 124, 125, 126, 127, 128, 129, 130, 132, 133, 134, 135, 136, 137, 149, 158, 159, 160, 161, 162], [0.1629, 0.2114, 0.02351, 0.05586, 0.07867, 0.1056, 0.1315, 0.1499, 0.09378, 0.007242, 0.003765, 0.008384, 0.007389, 0.006639, 0.3765, 0.01335, 0.1125, 0.2741, 0.4495, 0.1872, 0.3413, 0.06061, 0.1793, 0.3236, 0.09144, 0.1514, 0.2219, 0.179, 0.1466, 0.1172, 0.08741, 0.06189, 0.03279, 0.002814, 0.1778, 0.4518, 0.4291, 0.3968, 0.3514, 0.2875, 0.1872, 0.1171, 0.06616, 0.02624, 0.002063, 0.05266, 0.06175, 0.06158, 0.05518, 0.03791, 0.01619, 0.76, 0.8857, 0.498, 0.08051, 0.8169, 0.4506]): _vg.add([_i], _w, 'REPLACE')
_vg = ob_plane.vertex_groups.new(name='Bone.007')
for _i, _w in zip([158, 159, 160, 161, 163, 164, 165, 166], [0.101, 0.4949, 0.9112, 0.1597, 0.9948, 0.9995, 1.004, 0.997]): _vg.add([_i], _w, 'REPLACE')
_vg = ob_plane.vertex_groups.new(name='Bone.001')
for _i, _w in zip([0, 1, 2, 3, 4, 5, 6, 7, 8, 9, 10, 11, 12, 13, 14, 15, 16, 17, 18, 19, 20, 21, 22, 24, 25, 26, 27, 28, 29, 31, 32, 33, 34, 35, 36, 37, 38, 39, 40, 41, 42, 43, 44, 45, 46, 47, 48, 49, 50, 51, 52, 53, 54, 55, 56, 57, 59, 62, 63, 64, 65, 66, 67, 68, 69, 70, 71, 72, 73, 74, 75, 76, 77, 78, 79, 80, 81, 82, 83, 84, 85, 86, 87, 88, 89, 90, 91, 92, 93, 94, 96, 97, 98, 99, 100, 101, 103, 104, 105, 106, 107, 108, 109, 110, 111, 112, 113, 114, 115, 116, 117, 118, 119, 121, 122, 123, 124, 125, 126, 127, 128, 129, 130, 131, 132, 133, 134, 135, 136, 137, 138, 139, 140, 141, 143, 144, 162, 176, 177], [0.337, 0.1752, 0.9838, 0.9157, 0.9027, 0.844, 0.7651, 0.6704, 0.5629, 0.4589, 0.08202, 0.02267, 0.135, 0.9174, 0.8353, 0.5611, 0.2289, 0.07187, 0.9851, 0.8971, 0.7141, 0.3568, 0.01031, 0.1351, 0.9854, 0.8938, 0.7121, 0.3712, 0.02935, 0.2045, 0.915, 0.8303, 0.5674, 0.2613, 0.02753, 0.08993, 0.1894, 0.3727, 0.5102, 0.6199, 0.7189, 0.8021, 0.8681, 0.9171, 0.9307, 0.9873, 0.1445, 0.3197, 0.4764, 0.6191, 0.7266, 0.8138, 0.8862, 0.9185, 0.936, 0.9888, 0.05312, 0.0697, 0.1365, 0.2324, 0.3654, 0.5695, 0.7199, 0.8344, 0.9005, 0.9265, 0.9878, 0.1326, 0.2581, 0.4588, 0.6011, 0.7031, 0.7857, 0.8493, 0.8978, 0.9354, 0.944, 0.9866, 0.05794, 0.256, 0.5375, 0.7593, 0.8925, 0.9442, 0.07882, 0.4017, 0.6623, 0.8318, 0.9321, 0.9873, 0.1352, 0.3981, 0.6278, 0.8209, 0.9296, 0.987, 0.2731, 0.5188, 0.739, 0.885, 0.9431, 0.03712, 0.09841, 0.2076, 0.3886, 0.5215, 0.6265, 0.7237, 0.8036, 0.867, 0.9137, 0.9286, 0.9856, 0.001795, 0.07853, 0.1459, 0.2403, 0.3707, 0.5735, 0.7193, 0.8282, 0.8948, 0.923, 0.985, 0.24, 0.3727, 0.4964, 0.6076, 0.723, 0.8123, 0.8845, 0.9156, 0.9341, 0.9873, 0.07882, 0.9882, 0.01557, 0.04488, 0.07882]): _vg.add([_i], _w, 'REPLACE')
_m = ob_plane.modifiers.new('Armature', 'ARMATURE')
_m.object = ob_armature
ob_lamp.location = (4.076, 1.005, 5.904)
ob_lamp.rotation_euler = (0.6503, 0.05522, 1.866)
ob_lamp.lock_rotations_4d = False
ob_lamp.empty_display_type = 'ARROWS'
ob_lamp.color = (0.0, 0.0, 0.0, 0.0)
ob_lamp.lineart.crease_threshold = 0.0
ob_camera.location = (7.481, -6.508, 5.344)
ob_camera.rotation_euler = (1.109, 0.01082, 0.8149)
ob_camera.lock_rotations_4d = False
ob_camera.empty_display_type = 'ARROWS'
ob_camera.color = (0.0, 0.0, 0.0, 0.0)
ob_camera.display_type = 'WIRE'
ob_camera.lineart.crease_threshold = 0.0

# ---- collection membership
col_collection_1.objects.link(ob_point_001)
col_collection_1.objects.link(ob_point)
col_collection_1.objects.link(ob_spot)
col_collection_1.objects.link(ob_armature)
col_collection_1.objects.link(ob_plane)
col_collection_1.objects.link(ob_lamp)
col_collection_1.objects.link(ob_camera)

# ---- scene / render settings (as saved in the file)
scene.camera = ob_camera
scene.frame_start = 1; scene.frame_end = 75; scene.frame_set(1)
scene.render.engine = 'BLENDER_EEVEE_NEXT'
scene.render.resolution_percentage = 50
scene.render.dither_intensity = 0.0
scene.cycles.use_denoising = False
scene.cycles.samples = 10
scene.cycles.sampling_pattern = 'TABULATED_SOBOL'
scene.cycles.light_sampling_threshold = 0.0
scene.cycles.use_adaptive_sampling = False
scene.cycles.use_light_tree = False
scene.cycles.blur_glossy = 0.0
scene.cycles.pixel_filter_type = 'GAUSSIAN'
scene.cycles.sample_clamp_indirect = 0.0
scene.view_settings.view_transform = 'Standard'
bpy.context.view_layer.update()
